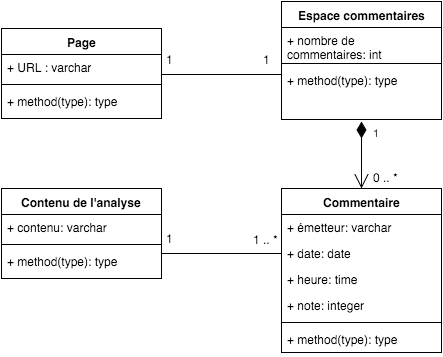

The diagram above was exported from draw.io. Its source (the exported page's mxGraphModel, read from the mxfile embedded in the PNG):
<mxGraphModel dx="883" dy="537" grid="1" gridSize="10" guides="1" tooltips="1" connect="1" arrows="1" fold="1" page="1" pageScale="1" pageWidth="826" pageHeight="1169" background="#ffffff" math="0" shadow="0">
  <root>
    <mxCell id="0" />
    <mxCell id="1" parent="0" />
    <mxCell id="2" value="Page" style="swimlane;html=1;fontStyle=1;align=center;verticalAlign=top;childLayout=stackLayout;horizontal=1;startSize=26;horizontalStack=0;resizeParent=1;resizeLast=0;collapsible=1;marginBottom=0;swimlaneFillColor=#ffffff;" parent="1" vertex="1">
      <mxGeometry x="140" y="77" width="160" height="90" as="geometry" />
    </mxCell>
    <mxCell id="3" value="+ URL : varchar" style="text;html=1;strokeColor=none;fillColor=none;align=left;verticalAlign=top;spacingLeft=4;spacingRight=4;whiteSpace=wrap;overflow=hidden;rotatable=0;points=[[0,0.5],[1,0.5]];portConstraint=eastwest;" parent="2" vertex="1">
      <mxGeometry y="26" width="160" height="26" as="geometry" />
    </mxCell>
    <mxCell id="4" value="" style="line;html=1;strokeWidth=1;fillColor=none;align=left;verticalAlign=middle;spacingTop=-1;spacingLeft=3;spacingRight=3;rotatable=0;labelPosition=right;points=[];portConstraint=eastwest;" parent="2" vertex="1">
      <mxGeometry y="52" width="160" height="8" as="geometry" />
    </mxCell>
    <mxCell id="5" value="+ method(type): type" style="text;html=1;strokeColor=none;fillColor=none;align=left;verticalAlign=top;spacingLeft=4;spacingRight=4;whiteSpace=wrap;overflow=hidden;rotatable=0;points=[[0,0.5],[1,0.5]];portConstraint=eastwest;" parent="2" vertex="1">
      <mxGeometry y="60" width="160" height="26" as="geometry" />
    </mxCell>
    <mxCell id="6" value="Contenu de l'analyse" style="swimlane;html=1;fontStyle=1;align=center;verticalAlign=top;childLayout=stackLayout;horizontal=1;startSize=26;horizontalStack=0;resizeParent=1;resizeLast=0;collapsible=1;marginBottom=0;swimlaneFillColor=#ffffff;" parent="1" vertex="1">
      <mxGeometry x="140" y="237" width="160" height="90" as="geometry" />
    </mxCell>
    <mxCell id="7" value="+ contenu: varchar" style="text;html=1;strokeColor=none;fillColor=none;align=left;verticalAlign=top;spacingLeft=4;spacingRight=4;whiteSpace=wrap;overflow=hidden;rotatable=0;points=[[0,0.5],[1,0.5]];portConstraint=eastwest;" parent="6" vertex="1">
      <mxGeometry y="26" width="160" height="26" as="geometry" />
    </mxCell>
    <mxCell id="8" value="" style="line;html=1;strokeWidth=1;fillColor=none;align=left;verticalAlign=middle;spacingTop=-1;spacingLeft=3;spacingRight=3;rotatable=0;labelPosition=right;points=[];portConstraint=eastwest;" parent="6" vertex="1">
      <mxGeometry y="52" width="160" height="8" as="geometry" />
    </mxCell>
    <mxCell id="9" value="+ method(type): type" style="text;html=1;strokeColor=none;fillColor=none;align=left;verticalAlign=top;spacingLeft=4;spacingRight=4;whiteSpace=wrap;overflow=hidden;rotatable=0;points=[[0,0.5],[1,0.5]];portConstraint=eastwest;" parent="6" vertex="1">
      <mxGeometry y="60" width="160" height="26" as="geometry" />
    </mxCell>
    <mxCell id="10" value="Commentaire" style="swimlane;html=1;fontStyle=1;align=center;verticalAlign=top;childLayout=stackLayout;horizontal=1;startSize=26;horizontalStack=0;resizeParent=1;resizeLast=0;collapsible=1;marginBottom=0;swimlaneFillColor=#ffffff;" parent="1" vertex="1">
      <mxGeometry x="420" y="237" width="160" height="164" as="geometry" />
    </mxCell>
    <mxCell id="11" value="+ émetteur: varchar&lt;div&gt;&lt;br&gt;&lt;/div&gt;" style="text;html=1;strokeColor=none;fillColor=none;align=left;verticalAlign=top;spacingLeft=4;spacingRight=4;whiteSpace=wrap;overflow=hidden;rotatable=0;points=[[0,0.5],[1,0.5]];portConstraint=eastwest;" parent="10" vertex="1">
      <mxGeometry y="26" width="160" height="26" as="geometry" />
    </mxCell>
    <mxCell id="19" value="+ date: date&lt;div&gt;&lt;br&gt;&lt;/div&gt;" style="text;html=1;strokeColor=none;fillColor=none;align=left;verticalAlign=top;spacingLeft=4;spacingRight=4;whiteSpace=wrap;overflow=hidden;rotatable=0;points=[[0,0.5],[1,0.5]];portConstraint=eastwest;" parent="10" vertex="1">
      <mxGeometry y="52" width="160" height="26" as="geometry" />
    </mxCell>
    <mxCell id="20" value="+ heure: time&lt;div&gt;&lt;br&gt;&lt;/div&gt;" style="text;html=1;strokeColor=none;fillColor=none;align=left;verticalAlign=top;spacingLeft=4;spacingRight=4;whiteSpace=wrap;overflow=hidden;rotatable=0;points=[[0,0.5],[1,0.5]];portConstraint=eastwest;" parent="10" vertex="1">
      <mxGeometry y="78" width="160" height="26" as="geometry" />
    </mxCell>
    <mxCell id="21" value="+ note: integer&lt;div&gt;&lt;br&gt;&lt;/div&gt;" style="text;html=1;strokeColor=none;fillColor=none;align=left;verticalAlign=top;spacingLeft=4;spacingRight=4;whiteSpace=wrap;overflow=hidden;rotatable=0;points=[[0,0.5],[1,0.5]];portConstraint=eastwest;" parent="10" vertex="1">
      <mxGeometry y="104" width="160" height="26" as="geometry" />
    </mxCell>
    <mxCell id="12" value="" style="line;html=1;strokeWidth=1;fillColor=none;align=left;verticalAlign=middle;spacingTop=-1;spacingLeft=3;spacingRight=3;rotatable=0;labelPosition=right;points=[];portConstraint=eastwest;" parent="10" vertex="1">
      <mxGeometry y="130" width="160" height="8" as="geometry" />
    </mxCell>
    <mxCell id="13" value="+ method(type): type" style="text;html=1;strokeColor=none;fillColor=none;align=left;verticalAlign=top;spacingLeft=4;spacingRight=4;whiteSpace=wrap;overflow=hidden;rotatable=0;points=[[0,0.5],[1,0.5]];portConstraint=eastwest;" parent="10" vertex="1">
      <mxGeometry y="138" width="160" height="26" as="geometry" />
    </mxCell>
    <mxCell id="14" value="Espace commentaires" style="swimlane;html=1;fontStyle=1;align=center;verticalAlign=top;childLayout=stackLayout;horizontal=1;startSize=26;horizontalStack=0;resizeParent=1;resizeLast=0;collapsible=1;marginBottom=0;swimlaneFillColor=#ffffff;" parent="1" vertex="1">
      <mxGeometry x="420" y="50" width="160" height="118" as="geometry" />
    </mxCell>
    <mxCell id="15" value="+ nombre de commentaires: int" style="text;html=1;strokeColor=none;fillColor=none;align=left;verticalAlign=top;spacingLeft=4;spacingRight=4;whiteSpace=wrap;overflow=hidden;rotatable=0;points=[[0,0.5],[1,0.5]];portConstraint=eastwest;" parent="14" vertex="1">
      <mxGeometry y="26" width="160" height="32" as="geometry" />
    </mxCell>
    <mxCell id="16" value="" style="line;html=1;strokeWidth=1;fillColor=none;align=left;verticalAlign=middle;spacingTop=-1;spacingLeft=3;spacingRight=3;rotatable=0;labelPosition=right;points=[];portConstraint=eastwest;" parent="14" vertex="1">
      <mxGeometry y="58" width="160" height="8" as="geometry" />
    </mxCell>
    <mxCell id="17" value="+ method(type): type" style="text;html=1;strokeColor=none;fillColor=none;align=left;verticalAlign=top;spacingLeft=4;spacingRight=4;whiteSpace=wrap;overflow=hidden;rotatable=0;points=[[0,0.5],[1,0.5]];portConstraint=eastwest;" parent="14" vertex="1">
      <mxGeometry y="66" width="160" height="26" as="geometry" />
    </mxCell>
    <mxCell id="23" value="1" style="endArrow=open;html=1;endSize=12;startArrow=diamondThin;startSize=14;startFill=1;edgeStyle=orthogonalEdgeStyle;align=left;verticalAlign=bottom;entryX=0.5;entryY=0;" parent="1" target="10" edge="1">
      <mxGeometry x="-0.403" y="10" relative="1" as="geometry">
        <mxPoint x="500" y="170" as="sourcePoint" />
        <mxPoint x="170" y="10" as="targetPoint" />
        <Array as="points">
          <mxPoint x="500" y="170" />
          <mxPoint x="500" y="170" />
        </Array>
        <mxPoint as="offset" />
      </mxGeometry>
    </mxCell>
    <mxCell id="24" value="0 .. *" style="text;html=1;resizable=0;points=[];autosize=1;align=left;verticalAlign=top;spacingTop=-4;" parent="1" vertex="1">
      <mxGeometry x="510" y="217" width="40" height="20" as="geometry" />
    </mxCell>
    <mxCell id="25" value="" style="line;html=1;strokeWidth=1;fillColor=none;align=left;verticalAlign=middle;spacingTop=-1;spacingLeft=3;spacingRight=3;rotatable=0;labelPosition=right;points=[];portConstraint=eastwest;" parent="1" vertex="1">
      <mxGeometry x="300" y="119" width="120" height="8" as="geometry" />
    </mxCell>
    <mxCell id="26" value="" style="line;html=1;strokeWidth=1;fillColor=none;align=left;verticalAlign=middle;spacingTop=-1;spacingLeft=3;spacingRight=3;rotatable=0;labelPosition=right;points=[];portConstraint=eastwest;" parent="1" vertex="1">
      <mxGeometry x="300" y="298" width="120" height="8" as="geometry" />
    </mxCell>
    <mxCell id="27" value="1" style="text;html=1;resizable=0;points=[];autosize=1;align=left;verticalAlign=top;spacingTop=-4;" parent="1" vertex="1">
      <mxGeometry x="303" y="99" width="20" height="20" as="geometry" />
    </mxCell>
    <mxCell id="28" value="1" style="text;html=1;resizable=0;points=[];autosize=1;align=left;verticalAlign=top;spacingTop=-4;" parent="1" vertex="1">
      <mxGeometry x="400" y="99" width="20" height="20" as="geometry" />
    </mxCell>
    <mxCell id="29" value="1" style="text;html=1;resizable=0;points=[];autosize=1;align=left;verticalAlign=top;spacingTop=-4;" parent="1" vertex="1">
      <mxGeometry x="303" y="278" width="20" height="20" as="geometry" />
    </mxCell>
    <mxCell id="30" value="1 .. *" style="text;html=1;resizable=0;points=[];autosize=1;align=left;verticalAlign=top;spacingTop=-4;" parent="1" vertex="1">
      <mxGeometry x="390" y="279" width="40" height="20" as="geometry" />
    </mxCell>
  </root>
</mxGraphModel>